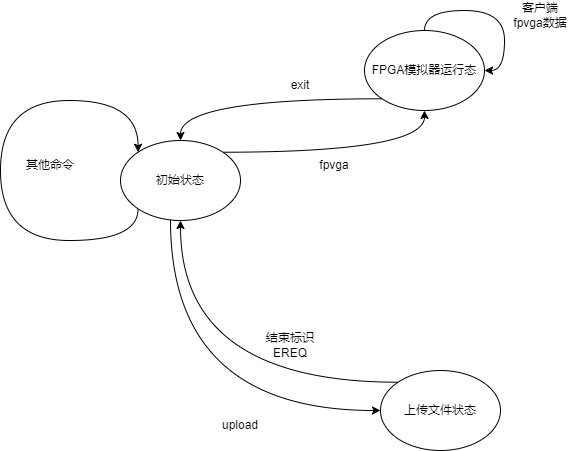

The diagram above was exported from draw.io. Its source (the exported page's mxGraphModel, read from the mxfile embedded in the PNG):
<mxGraphModel dx="2000" dy="1162" grid="1" gridSize="10" guides="1" tooltips="1" connect="1" arrows="1" fold="1" page="1" pageScale="1" pageWidth="827" pageHeight="1169" math="0" shadow="0">
  <root>
    <mxCell id="0" />
    <mxCell id="1" parent="0" />
    <mxCell id="nZnN7jd882WU8F_mCSzS-7" style="edgeStyle=orthogonalEdgeStyle;curved=1;rounded=0;orthogonalLoop=1;jettySize=auto;html=1;entryX=0;entryY=0.5;entryDx=0;entryDy=0;" parent="1" source="nZnN7jd882WU8F_mCSzS-1" target="nZnN7jd882WU8F_mCSzS-3" edge="1">
      <mxGeometry relative="1" as="geometry">
        <Array as="points">
          <mxPoint x="220" y="440" />
        </Array>
      </mxGeometry>
    </mxCell>
    <mxCell id="nZnN7jd882WU8F_mCSzS-10" style="edgeStyle=orthogonalEdgeStyle;curved=1;rounded=0;orthogonalLoop=1;jettySize=auto;html=1;exitX=1;exitY=0;exitDx=0;exitDy=0;entryX=0.5;entryY=1;entryDx=0;entryDy=0;" parent="1" source="nZnN7jd882WU8F_mCSzS-1" target="nZnN7jd882WU8F_mCSzS-2" edge="1">
      <mxGeometry relative="1" as="geometry" />
    </mxCell>
    <mxCell id="nZnN7jd882WU8F_mCSzS-1" value="初始状态" style="ellipse;whiteSpace=wrap;html=1;" parent="1" vertex="1">
      <mxGeometry x="170" y="170" width="120" height="80" as="geometry" />
    </mxCell>
    <mxCell id="nZnN7jd882WU8F_mCSzS-11" style="edgeStyle=orthogonalEdgeStyle;curved=1;rounded=0;orthogonalLoop=1;jettySize=auto;html=1;exitX=0;exitY=1;exitDx=0;exitDy=0;" parent="1" source="nZnN7jd882WU8F_mCSzS-2" target="nZnN7jd882WU8F_mCSzS-1" edge="1">
      <mxGeometry relative="1" as="geometry" />
    </mxCell>
    <mxCell id="nZnN7jd882WU8F_mCSzS-2" value="FPGA模拟器运行态" style="ellipse;whiteSpace=wrap;html=1;" parent="1" vertex="1">
      <mxGeometry x="414" y="60" width="120" height="80" as="geometry" />
    </mxCell>
    <mxCell id="nZnN7jd882WU8F_mCSzS-9" style="edgeStyle=orthogonalEdgeStyle;curved=1;rounded=0;orthogonalLoop=1;jettySize=auto;html=1;exitX=0;exitY=0;exitDx=0;exitDy=0;" parent="1" source="nZnN7jd882WU8F_mCSzS-3" target="nZnN7jd882WU8F_mCSzS-1" edge="1">
      <mxGeometry relative="1" as="geometry" />
    </mxCell>
    <mxCell id="nZnN7jd882WU8F_mCSzS-3" value="上传文件状态" style="ellipse;whiteSpace=wrap;html=1;" parent="1" vertex="1">
      <mxGeometry x="430" y="400" width="120" height="80" as="geometry" />
    </mxCell>
    <mxCell id="nZnN7jd882WU8F_mCSzS-12" value="exit" style="text;html=1;strokeColor=none;fillColor=none;align=center;verticalAlign=middle;whiteSpace=wrap;rounded=0;" parent="1" vertex="1">
      <mxGeometry x="320" y="100" width="60" height="30" as="geometry" />
    </mxCell>
    <mxCell id="nZnN7jd882WU8F_mCSzS-14" style="edgeStyle=orthogonalEdgeStyle;curved=1;rounded=0;orthogonalLoop=1;jettySize=auto;html=1;exitX=0;exitY=1;exitDx=0;exitDy=0;entryX=0;entryY=0;entryDx=0;entryDy=0;" parent="1" source="nZnN7jd882WU8F_mCSzS-1" target="nZnN7jd882WU8F_mCSzS-1" edge="1">
      <mxGeometry relative="1" as="geometry">
        <Array as="points">
          <mxPoint x="188" y="270" />
          <mxPoint x="50" y="270" />
          <mxPoint x="50" y="130" />
          <mxPoint x="188" y="130" />
        </Array>
      </mxGeometry>
    </mxCell>
    <mxCell id="nZnN7jd882WU8F_mCSzS-15" value="fpvga" style="text;html=1;strokeColor=none;fillColor=none;align=center;verticalAlign=middle;whiteSpace=wrap;rounded=0;" parent="1" vertex="1">
      <mxGeometry x="354" y="180" width="60" height="30" as="geometry" />
    </mxCell>
    <mxCell id="nZnN7jd882WU8F_mCSzS-16" value="upload" style="text;html=1;strokeColor=none;fillColor=none;align=center;verticalAlign=middle;whiteSpace=wrap;rounded=0;" parent="1" vertex="1">
      <mxGeometry x="260" y="440" width="60" height="30" as="geometry" />
    </mxCell>
    <mxCell id="nZnN7jd882WU8F_mCSzS-18" style="edgeStyle=orthogonalEdgeStyle;curved=1;rounded=0;orthogonalLoop=1;jettySize=auto;html=1;exitX=0.5;exitY=0;exitDx=0;exitDy=0;entryX=1;entryY=0.5;entryDx=0;entryDy=0;" parent="1" source="nZnN7jd882WU8F_mCSzS-2" target="nZnN7jd882WU8F_mCSzS-2" edge="1">
      <mxGeometry relative="1" as="geometry" />
    </mxCell>
    <mxCell id="nZnN7jd882WU8F_mCSzS-22" value="客户端fpvga数据" style="text;html=1;strokeColor=none;fillColor=none;align=center;verticalAlign=middle;whiteSpace=wrap;rounded=0;" parent="1" vertex="1">
      <mxGeometry x="560" y="30" width="60" height="30" as="geometry" />
    </mxCell>
    <mxCell id="nZnN7jd882WU8F_mCSzS-23" value="其他命令" style="text;html=1;strokeColor=none;fillColor=none;align=center;verticalAlign=middle;whiteSpace=wrap;rounded=0;" parent="1" vertex="1">
      <mxGeometry x="70" y="180" width="60" height="30" as="geometry" />
    </mxCell>
    <mxCell id="nZnN7jd882WU8F_mCSzS-24" value="结束标识EREQ" style="text;html=1;strokeColor=none;fillColor=none;align=center;verticalAlign=middle;whiteSpace=wrap;rounded=0;" parent="1" vertex="1">
      <mxGeometry x="310" y="360" width="60" height="30" as="geometry" />
    </mxCell>
  </root>
</mxGraphModel>